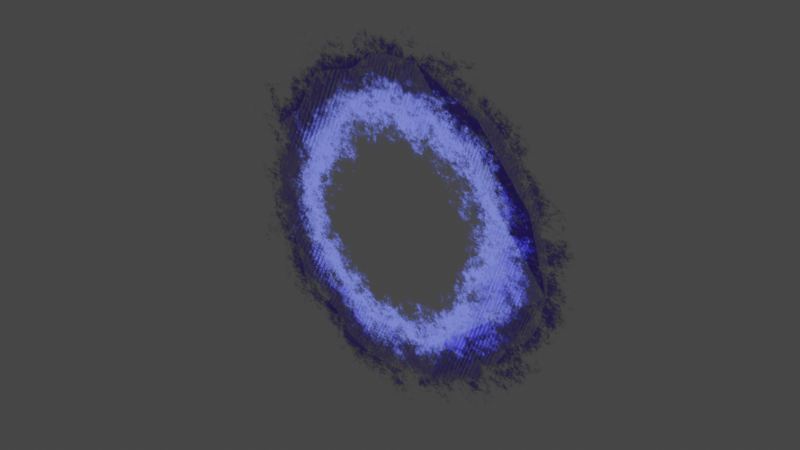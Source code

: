 # Source: portal2.blend  (saved by Blender 3.6.11; exported with 4.5.12 LTS)
import bpy
from mathutils import Matrix  # noqa: F401  (used for matrix-valued properties, if any)

bpy.ops.wm.read_factory_settings(use_empty=True)
scene = bpy.context.scene
scene.name = 'Scene'

# ---- collections
col_collection = bpy.data.collections.new('Collection'); scene.collection.children.link(col_collection)

# ---- materials (node trees are filled in below, after node groups)
mat_material_003 = bpy.data.materials.new('Material.003')
mat_material_003.surface_render_method = 'BLENDED'
mat_material_003.blend_method = 'BLEND'
mat_material_003.use_transparent_shadow = False
mat_material_002 = bpy.data.materials.new('Material.002')
mat_material_002.surface_render_method = 'BLENDED'
mat_material_002.blend_method = 'BLEND'
mat_material_002.use_transparent_shadow = False

# ---- material node trees
mat_material_003.use_nodes = True; mat_material_003.node_tree.nodes.clear()
_N = mat_material_003.node_tree.nodes; _L = mat_material_003.node_tree.links
n0 = _N.new('ShaderNodeTexCoord'); n0.name = 'Texture Coordinate'; n0.location = (-888, 208)
n1 = _N.new('ShaderNodeMapping'); n1.name = 'Mapping'; n1.location = (-671, 226)
n1.inputs[3].default_value = (0.07, 0.07, 0.07)
n2 = _N.new('ShaderNodeTexWave'); n2.name = 'Wave Texture'; n2.location = (-454, 192)
n2.wave_type = 'RINGS'
n2.rings_direction = 'Z'
n2.inputs[1].default_value = 4.132
n2.inputs[2].default_value = 4.285
n2.inputs[3].default_value = 16.0
n2.inputs[4].default_value = 9.685
n2.inputs[5].default_value = 0.9
n2.inputs[6].default_value = 2.3
n3 = _N.new('ShaderNodeValToRGB'); n3.name = 'Color Ramp'; n3.location = (-246, 102)
while len(n3.color_ramp.elements) > 1: n3.color_ramp.elements.remove(n3.color_ramp.elements[-1])
n3.color_ramp.elements[0].position = 0.01091; n3.color_ramp.elements[0].color = (0.2572, 0.1425, 1.0, 1.0)
_e = n3.color_ramp.elements.new(0.2); _e.color = (0.0, 0.0, 0.0, 0.0)
n4 = _N.new('ShaderNodeOutputMaterial'); n4.name = 'Material Output'; n4.location = (570, 140)
n5 = _N.new('ShaderNodeBsdfPrincipled'); n5.name = 'Principled BSDF'; n5.location = (200, 452)
n5.distribution = 'GGX'
n5.subsurface_method = 'RANDOM_WALK_SKIN'
n5.inputs[3].default_value = 1.45
n5.inputs[27].default_value = (0.0, 0.0, 0.0, 1.0)
n5.inputs[28].default_value = 1.0
_L.new(n0.outputs[3], n1.inputs[0])
_L.new(n1.outputs[0], n2.inputs[0])
_L.new(n2.outputs[0], n3.inputs[0])
_L.new(n3.outputs[0], n5.inputs[0])
_L.new(n5.outputs[0], n4.inputs[0])
_L.new(n3.outputs[1], n5.inputs[4])
n4.is_active_output = True
mat_material_002.use_nodes = True; mat_material_002.node_tree.nodes.clear()
_N = mat_material_002.node_tree.nodes; _L = mat_material_002.node_tree.links
n0 = _N.new('ShaderNodeOutputMaterial'); n0.name = 'Material Output'; n0.location = (461, 300)
n1 = _N.new('ShaderNodeMixShader'); n1.name = 'Mix Shader'; n1.location = (256, 288)
n2 = _N.new('ShaderNodeEmission'); n2.name = 'Emission'; n2.location = (69, 221)
n3 = _N.new('ShaderNodeBsdfTransparent'); n3.name = 'Transparent BSDF'; n3.location = (72, 303)
n4 = _N.new('ShaderNodeTexCoord'); n4.name = 'Texture Coordinate'; n4.location = (-888, 208)
n5 = _N.new('ShaderNodeMapping'); n5.name = 'Mapping'; n5.location = (-671, 226)
n5.inputs[3].default_value = (0.07, 0.07, 0.07)
n6 = _N.new('ShaderNodeTexWave'); n6.name = 'Wave Texture'; n6.location = (-454, 192)
n6.wave_type = 'RINGS'
n6.rings_direction = 'Z'
n6.inputs[1].default_value = 4.132
n6.inputs[2].default_value = 4.386
n6.inputs[3].default_value = 16.0
n6.inputs[4].default_value = 9.685
n6.inputs[5].default_value = 0.9
n6.inputs[6].default_value = 2.3
n7 = _N.new('ShaderNodeValToRGB'); n7.name = 'Color Ramp'; n7.location = (-254, 194)
while len(n7.color_ramp.elements) > 1: n7.color_ramp.elements.remove(n7.color_ramp.elements[-1])
n7.color_ramp.elements[0].position = 0.01091; n7.color_ramp.elements[0].color = (0.1749, 0.2162, 1.0, 1.0)
_e = n7.color_ramp.elements.new(0.2); _e.color = (0.0, 0.0, 0.0, 0.0)
_L.new(n1.outputs[0], n0.inputs[0])
_L.new(n2.outputs[0], n1.inputs[2])
_L.new(n3.outputs[0], n1.inputs[1])
_L.new(n4.outputs[3], n5.inputs[0])
_L.new(n5.outputs[0], n6.inputs[0])
_L.new(n6.outputs[0], n7.inputs[0])
_L.new(n7.outputs[0], n2.inputs[0])
_L.new(n7.outputs[1], n1.inputs[0])
n0.is_active_output = True

# ---- world
world_world = bpy.data.worlds.new('World'); scene.world = world_world
world_world.use_nodes = True; world_world.node_tree.nodes.clear()
_N = world_world.node_tree.nodes; _L = world_world.node_tree.links
n0 = _N.new('ShaderNodeOutputWorld'); n0.name = 'World Output'; n0.location = (300, 300)
n1 = _N.new('ShaderNodeBackground'); n1.name = 'Background'; n1.location = (10, 300)
n1.inputs[0].default_value = (0.05088, 0.05088, 0.05088, 1.0)
_L.new(n1.outputs[0], n0.inputs[0])
n0.is_active_output = True
world_world.color = (0.05088, 0.05088, 0.05088)
world_world.use_sun_shadow = False
world_world.sun_shadow_jitter_overblur = 0.0

# ---- meshes
me_circle = bpy.data.meshes.new('Circle')
me_circle.from_pydata([(0.0, 1.0, 0.0), (-0.1951, 0.9808, 0.0), (-0.3827, 0.9239, 0.0), (-0.5556, 0.8315, 0.0), (-0.7071, 0.7071, 0.0), (-0.8315, 0.5556, 0.0), (-0.9239, 0.3827, 0.0), (-0.9808, 0.1951, 0.0), (-1.0, 0.0, 0.0), (-0.9808, -0.1951, 0.0), (-0.9239, -0.3827, 0.0), (-0.8315, -0.5556, 0.0), (-0.7071, -0.7071, 0.0), (-0.5556, -0.8315, 0.0), (-0.3827, -0.9239, 0.0), (-0.1951, -0.9808, 0.0), (0.0, -1.0, 0.0), (0.1951, -0.9808, 0.0), (0.3827, -0.9239, 0.0), (0.5556, -0.8315, 0.0), (0.7071, -0.7071, 0.0), (0.8315, -0.5556, 0.0), (0.9239, -0.3827, 0.0), (0.9808, -0.1951, 0.0), (1.0, 0.0, 0.0), (0.9808, 0.1951, 0.0), (0.9239, 0.3827, 0.0), (0.8315, 0.5556, 0.0), (0.7071, 0.7071, 0.0), (0.5556, 0.8315, 0.0), (0.3827, 0.9239, 0.0), (0.1951, 0.9808, 0.0)], [], [(1, 2, 3, 4, 5, 6, 7, 8, 9, 10, 11, 12, 13, 14, 15, 16, 17, 18, 19, 20, 21, 22, 23, 24, 25, 26, 27, 28, 29, 30, 31, 0)])
_uv = me_circle.uv_layers.new(name='UVMap')
_uv.uv.foreach_set('vector', [0.0, 0.0, 0.0, 0.0, 0.0, 0.0, 0.0, 0.0, 0.0, 0.0, 0.0, 0.0, 0.0, 0.0, 0.0, 0.0, 0.0, 0.0, 0.0, 0.0, 0.0, 0.0, 0.0, 0.0, 0.0, 0.0, 0.0, 0.0, 0.0, 0.0, 0.0, 0.0, 0.0, 0.0, 0.0, 0.0, 0.0, 0.0, 0.0, 0.0, 0.0, 0.0, 0.0, 0.0, 0.0, 0.0, 0.0, 0.0, 0.0, 0.0, 0.0, 0.0, 0.0, 0.0, 0.0, 0.0, 0.0, 0.0, 0.0, 0.0, 0.0, 0.0, 0.0, 0.0])
me_circle.materials.append(mat_material_003)
me_circle.update()
me_circle_001 = bpy.data.meshes.new('Circle.001')
me_circle_001.from_pydata([(0.0, 1.0, 0.0), (-0.1951, 0.9808, 0.0), (-0.3827, 0.9239, 0.0), (-0.5556, 0.8315, 0.0), (-0.7071, 0.7071, 0.0), (-0.8315, 0.5556, 0.0), (-0.9239, 0.3827, 0.0), (-0.9808, 0.1951, 0.0), (-1.0, 0.0, 0.0), (-0.9808, -0.1951, 0.0), (-0.9239, -0.3827, 0.0), (-0.8315, -0.5556, 0.0), (-0.7071, -0.7071, 0.0), (-0.5556, -0.8315, 0.0), (-0.3827, -0.9239, 0.0), (-0.1951, -0.9808, 0.0), (0.0, -1.0, 0.0), (0.1951, -0.9808, 0.0), (0.3827, -0.9239, 0.0), (0.5556, -0.8315, 0.0), (0.7071, -0.7071, 0.0), (0.8315, -0.5556, 0.0), (0.9239, -0.3827, 0.0), (0.9808, -0.1951, 0.0), (1.0, 0.0, 0.0), (0.9808, 0.1951, 0.0), (0.9239, 0.3827, 0.0), (0.8315, 0.5556, 0.0), (0.7071, 0.7071, 0.0), (0.5556, 0.8315, 0.0), (0.3827, 0.9239, 0.0), (0.1951, 0.9808, 0.0)], [], [(1, 2, 3, 4, 5, 6, 7, 8, 9, 10, 11, 12, 13, 14, 15, 16, 17, 18, 19, 20, 21, 22, 23, 24, 25, 26, 27, 28, 29, 30, 31, 0)])
_uv = me_circle_001.uv_layers.new(name='UVMap')
_uv.uv.foreach_set('vector', [0.0, 0.0, 0.0, 0.0, 0.0, 0.0, 0.0, 0.0, 0.0, 0.0, 0.0, 0.0, 0.0, 0.0, 0.0, 0.0, 0.0, 0.0, 0.0, 0.0, 0.0, 0.0, 0.0, 0.0, 0.0, 0.0, 0.0, 0.0, 0.0, 0.0, 0.0, 0.0, 0.0, 0.0, 0.0, 0.0, 0.0, 0.0, 0.0, 0.0, 0.0, 0.0, 0.0, 0.0, 0.0, 0.0, 0.0, 0.0, 0.0, 0.0, 0.0, 0.0, 0.0, 0.0, 0.0, 0.0, 0.0, 0.0, 0.0, 0.0, 0.0, 0.0, 0.0, 0.0])
me_circle_001.materials.append(mat_material_002)
me_circle_001.materials.append(mat_material_003)
me_circle_001.update()

# ---- objects
ob_circle = bpy.data.objects.new('Circle', me_circle)
ob_circle_001 = bpy.data.objects.new('Circle.001', me_circle_001)

# ---- transforms, parenting, visibility, modifiers, constraints
ob_circle.location = (0.0, 0.0, 0.0)
ob_circle.rotation_euler = (1.571, 0.1054, 0.0)
ob_circle.scale = (2.757, 2.757, 2.757)
ob_circle_001.location = (0.0, 0.0, 0.0)
ob_circle_001.rotation_euler = (1.571, 0.1054, 0.0)
ob_circle_001.scale = (2.199, 2.199, 2.199)

# ---- collection membership
col_collection.objects.link(ob_circle)
col_collection.objects.link(ob_circle_001)

# ---- scene / render settings (as saved in the file)
scene.frame_start = 1; scene.frame_end = 250; scene.frame_set(20)
scene.render.engine = 'BLENDER_EEVEE_NEXT'
scene.render.fps = 30
scene.cycles.sampling_pattern = 'TABULATED_SOBOL'
scene.view_settings.view_transform = 'Filmic'
bpy.context.view_layer.update()

# ---- added for rendering (the .blend has no active camera): camera
cam_auto = bpy.data.cameras.new('AutoCamera')
cam_auto.lens = 50.0
cam_auto.sensor_width = 36.0
cam_auto.clip_end = 1000.0
ob_auto_camera = bpy.data.objects.new('AutoCamera', cam_auto)
scene.collection.objects.link(ob_auto_camera)
ob_auto_camera.location = (7.93219, -9.51863, 6.34575)
ob_auto_camera.rotation_euler = (1.09748, -7.21219e-08, 0.694738)
scene.camera = ob_auto_camera
bpy.context.view_layer.update()

